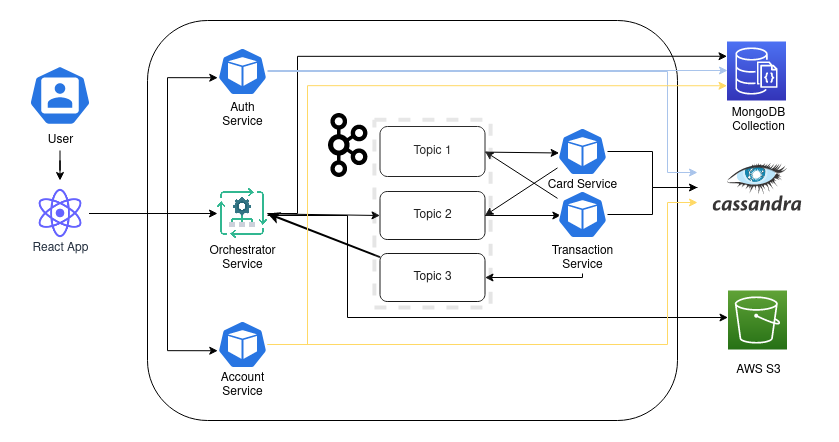

The diagram above was exported from draw.io. Its source (the exported page's mxGraphModel, read from the mxfile embedded in the PNG):
<mxGraphModel dx="1125" dy="637" grid="1" gridSize="10" guides="1" tooltips="1" connect="1" arrows="1" fold="1" page="1" pageScale="1" pageWidth="850" pageHeight="1100" math="0" shadow="0">
  <root>
    <mxCell id="0" />
    <mxCell id="1" parent="0" />
    <mxCell id="9nIvkAbjw_-Rpv97cm6J-6" value="" style="rounded=1;whiteSpace=wrap;html=1;" parent="1" vertex="1">
      <mxGeometry x="180" y="270" width="530" height="400" as="geometry" />
    </mxCell>
    <mxCell id="qzOXMVU-TMB_CdMa0XdG-53" style="edgeStyle=none;rounded=0;orthogonalLoop=1;jettySize=auto;html=1;entryX=0;entryY=0.5;entryDx=0;entryDy=0;startArrow=none;startFill=0;endArrow=classic;endFill=1;" parent="1" source="9nIvkAbjw_-Rpv97cm6J-12" target="9nIvkAbjw_-Rpv97cm6J-27" edge="1">
      <mxGeometry relative="1" as="geometry" />
    </mxCell>
    <mxCell id="qzOXMVU-TMB_CdMa0XdG-54" style="edgeStyle=orthogonalEdgeStyle;rounded=0;orthogonalLoop=1;jettySize=auto;html=1;startArrow=none;startFill=0;endArrow=classic;endFill=1;" parent="1" source="9nIvkAbjw_-Rpv97cm6J-12" target="qzOXMVU-TMB_CdMa0XdG-24" edge="1">
      <mxGeometry relative="1" as="geometry">
        <Array as="points">
          <mxPoint x="380" y="465" />
          <mxPoint x="380" y="567" />
        </Array>
        <mxPoint x="780" y="570" as="targetPoint" />
      </mxGeometry>
    </mxCell>
    <mxCell id="aIVHJiDUnGChVed-uXBI-3" style="edgeStyle=orthogonalEdgeStyle;rounded=0;orthogonalLoop=1;jettySize=auto;html=1;entryX=0;entryY=0.25;entryDx=0;entryDy=0;entryPerimeter=0;endArrow=classic;endFill=1;strokeColor=#000000;" parent="1" source="9nIvkAbjw_-Rpv97cm6J-12" target="6-9B_Z50QaaR_-MLe3Uf-16" edge="1">
      <mxGeometry relative="1" as="geometry">
        <Array as="points">
          <mxPoint x="330" y="463" />
          <mxPoint x="330" y="306" />
        </Array>
      </mxGeometry>
    </mxCell>
    <mxCell id="9nIvkAbjw_-Rpv97cm6J-12" value="" style="shape=image;verticalLabelPosition=bottom;labelBackgroundColor=default;verticalAlign=top;aspect=fixed;imageAspect=0;image=data:image/png,(base64 omitted: 30740 chars);" parent="1" vertex="1">
      <mxGeometry x="250" y="438" width="50" height="50" as="geometry" />
    </mxCell>
    <mxCell id="qzOXMVU-TMB_CdMa0XdG-46" style="edgeStyle=none;rounded=0;orthogonalLoop=1;jettySize=auto;html=1;entryX=0.033;entryY=0.531;entryDx=0;entryDy=0;entryPerimeter=0;startArrow=none;startFill=0;endArrow=classic;endFill=1;" parent="1" source="9nIvkAbjw_-Rpv97cm6J-26" target="qzOXMVU-TMB_CdMa0XdG-30" edge="1">
      <mxGeometry relative="1" as="geometry" />
    </mxCell>
    <mxCell id="9nIvkAbjw_-Rpv97cm6J-26" value="Topic 1" style="rounded=1;whiteSpace=wrap;html=1;" parent="1" vertex="1">
      <mxGeometry x="412.5" y="376" width="105" height="50" as="geometry" />
    </mxCell>
    <mxCell id="qzOXMVU-TMB_CdMa0XdG-47" style="edgeStyle=none;rounded=0;orthogonalLoop=1;jettySize=auto;html=1;entryX=0.067;entryY=0.521;entryDx=0;entryDy=0;entryPerimeter=0;startArrow=none;startFill=0;endArrow=classic;endFill=1;" parent="1" source="9nIvkAbjw_-Rpv97cm6J-27" target="qzOXMVU-TMB_CdMa0XdG-31" edge="1">
      <mxGeometry relative="1" as="geometry" />
    </mxCell>
    <mxCell id="9nIvkAbjw_-Rpv97cm6J-27" value="Topic 2" style="rounded=1;whiteSpace=wrap;html=1;" parent="1" vertex="1">
      <mxGeometry x="412.5" y="441" width="105" height="48" as="geometry" />
    </mxCell>
    <mxCell id="qzOXMVU-TMB_CdMa0XdG-49" style="edgeStyle=none;rounded=0;orthogonalLoop=1;jettySize=auto;html=1;entryX=1;entryY=0.5;entryDx=0;entryDy=0;startArrow=none;startFill=0;endArrow=classic;endFill=1;strokeWidth=2;" parent="1" source="9nIvkAbjw_-Rpv97cm6J-28" target="9nIvkAbjw_-Rpv97cm6J-12" edge="1">
      <mxGeometry relative="1" as="geometry" />
    </mxCell>
    <mxCell id="9nIvkAbjw_-Rpv97cm6J-28" value="Topic 3" style="rounded=1;whiteSpace=wrap;html=1;" parent="1" vertex="1">
      <mxGeometry x="412.5" y="503" width="105" height="48" as="geometry" />
    </mxCell>
    <mxCell id="9nIvkAbjw_-Rpv97cm6J-42" value="" style="sketch=0;html=1;dashed=0;whitespace=wrap;fillColor=#2875E2;strokeColor=#ffffff;points=[[0.005,0.63,0],[0.1,0.2,0],[0.9,0.2,0],[0.5,0,0],[0.995,0.63,0],[0.72,0.99,0],[0.5,1,0],[0.28,0.99,0]];shape=mxgraph.kubernetes.icon;prIcon=user" parent="1" vertex="1">
      <mxGeometry x="60" y="315" width="65" height="60" as="geometry" />
    </mxCell>
    <mxCell id="qzOXMVU-TMB_CdMa0XdG-68" style="edgeStyle=orthogonalEdgeStyle;rounded=0;orthogonalLoop=1;jettySize=auto;html=1;startArrow=none;startFill=0;endArrow=classic;endFill=1;" parent="1" source="9nIvkAbjw_-Rpv97cm6J-43" edge="1">
      <mxGeometry relative="1" as="geometry">
        <mxPoint x="92.5" y="430" as="targetPoint" />
      </mxGeometry>
    </mxCell>
    <mxCell id="9nIvkAbjw_-Rpv97cm6J-43" value="User" style="text;html=1;align=center;verticalAlign=middle;resizable=0;points=[];autosize=1;strokeColor=none;fillColor=none;" parent="1" vertex="1">
      <mxGeometry x="72.50000000000006" y="380" width="40" height="20" as="geometry" />
    </mxCell>
    <mxCell id="9nIvkAbjw_-Rpv97cm6J-50" value="&lt;div&gt;Orchestrator&lt;/div&gt;Service" style="text;html=1;align=center;verticalAlign=middle;resizable=0;points=[];autosize=1;strokeColor=none;fillColor=none;" parent="1" vertex="1">
      <mxGeometry x="230" y="488" width="90" height="40" as="geometry" />
    </mxCell>
    <mxCell id="9nIvkAbjw_-Rpv97cm6J-96" value="&lt;div&gt;MongoDB &lt;br&gt;&lt;/div&gt;&lt;div&gt;Collection&lt;/div&gt;" style="text;html=1;align=center;verticalAlign=middle;resizable=0;points=[];autosize=1;strokeColor=none;fillColor=none;" parent="1" vertex="1">
      <mxGeometry x="750.5" y="350" width="80" height="40" as="geometry" />
    </mxCell>
    <mxCell id="6-9B_Z50QaaR_-MLe3Uf-16" value="" style="sketch=0;points=[[0,0,0],[0.25,0,0],[0.5,0,0],[0.75,0,0],[1,0,0],[0,1,0],[0.25,1,0],[0.5,1,0],[0.75,1,0],[1,1,0],[0,0.25,0],[0,0.5,0],[0,0.75,0],[1,0.25,0],[1,0.5,0],[1,0.75,0]];outlineConnect=0;fontColor=#232F3E;gradientColor=#4D72F3;gradientDirection=north;fillColor=#3334B9;strokeColor=#ffffff;dashed=0;verticalLabelPosition=bottom;verticalAlign=top;align=center;html=1;fontSize=12;fontStyle=0;aspect=fixed;shape=mxgraph.aws4.resourceIcon;resIcon=mxgraph.aws4.documentdb_with_mongodb_compatibility;glass=0;" parent="1" vertex="1">
      <mxGeometry x="759.5" y="291" width="59" height="59" as="geometry" />
    </mxCell>
    <mxCell id="npzCbnZvEgepdiPTWXSR-15" style="edgeStyle=orthogonalEdgeStyle;rounded=0;orthogonalLoop=1;jettySize=auto;html=1;entryX=0;entryY=0.5;entryDx=0;entryDy=0;endArrow=classic;endFill=1;strokeWidth=1;" parent="1" source="6-9B_Z50QaaR_-MLe3Uf-28" target="9nIvkAbjw_-Rpv97cm6J-12" edge="1">
      <mxGeometry relative="1" as="geometry" />
    </mxCell>
    <mxCell id="npzCbnZvEgepdiPTWXSR-16" style="edgeStyle=orthogonalEdgeStyle;rounded=0;orthogonalLoop=1;jettySize=auto;html=1;entryX=0.005;entryY=0.63;entryDx=0;entryDy=0;entryPerimeter=0;endArrow=classic;endFill=1;strokeWidth=1;" parent="1" source="6-9B_Z50QaaR_-MLe3Uf-28" target="6-9B_Z50QaaR_-MLe3Uf-41" edge="1">
      <mxGeometry relative="1" as="geometry">
        <Array as="points">
          <mxPoint x="200" y="463" />
          <mxPoint x="200" y="327" />
        </Array>
      </mxGeometry>
    </mxCell>
    <mxCell id="npzCbnZvEgepdiPTWXSR-17" style="edgeStyle=orthogonalEdgeStyle;rounded=0;orthogonalLoop=1;jettySize=auto;html=1;entryX=0.005;entryY=0.63;entryDx=0;entryDy=0;entryPerimeter=0;endArrow=classic;endFill=1;strokeWidth=1;" parent="1" source="6-9B_Z50QaaR_-MLe3Uf-28" target="6-9B_Z50QaaR_-MLe3Uf-42" edge="1">
      <mxGeometry relative="1" as="geometry">
        <Array as="points">
          <mxPoint x="200" y="463" />
          <mxPoint x="200" y="600" />
        </Array>
      </mxGeometry>
    </mxCell>
    <mxCell id="6-9B_Z50QaaR_-MLe3Uf-28" value="" style="shape=image;html=1;verticalAlign=top;verticalLabelPosition=bottom;labelBackgroundColor=#ffffff;imageAspect=0;aspect=fixed;image=https://cdn1.iconfinder.com/data/icons/unicons-line-vol-5/24/react-128.png;glass=0;dashed=0;sketch=0;fontFamily=Helvetica;fontSize=12;fontColor=#232F3E;strokeColor=#ffffff;fillColor=#3334B9;gradientColor=#4D72F3;gradientDirection=north;" parent="1" vertex="1">
      <mxGeometry x="63.5" y="434" width="58" height="58" as="geometry" />
    </mxCell>
    <mxCell id="6-9B_Z50QaaR_-MLe3Uf-29" value="React App" style="text;html=1;align=center;verticalAlign=middle;resizable=0;points=[];autosize=1;strokeColor=none;fillColor=none;fontSize=12;fontFamily=Helvetica;fontColor=#232F3E;" parent="1" vertex="1">
      <mxGeometry x="52.5" y="483" width="80" height="30" as="geometry" />
    </mxCell>
    <mxCell id="qzOXMVU-TMB_CdMa0XdG-35" style="edgeStyle=orthogonalEdgeStyle;rounded=0;orthogonalLoop=1;jettySize=auto;html=1;strokeColor=#A9C4EB;" parent="1" source="6-9B_Z50QaaR_-MLe3Uf-41" edge="1">
      <mxGeometry relative="1" as="geometry">
        <mxPoint x="760" y="321" as="targetPoint" />
        <Array as="points">
          <mxPoint x="760" y="320" />
        </Array>
      </mxGeometry>
    </mxCell>
    <mxCell id="aIVHJiDUnGChVed-uXBI-2" style="edgeStyle=orthogonalEdgeStyle;rounded=0;orthogonalLoop=1;jettySize=auto;html=1;entryX=0;entryY=0.25;entryDx=0;entryDy=0;endArrow=classic;endFill=1;strokeColor=#A9C4EB;" parent="1" source="6-9B_Z50QaaR_-MLe3Uf-41" target="qzOXMVU-TMB_CdMa0XdG-10" edge="1">
      <mxGeometry relative="1" as="geometry">
        <Array as="points">
          <mxPoint x="700" y="321" />
          <mxPoint x="700" y="422" />
        </Array>
      </mxGeometry>
    </mxCell>
    <mxCell id="6-9B_Z50QaaR_-MLe3Uf-41" value="" style="sketch=0;html=1;dashed=0;whitespace=wrap;fillColor=#2875E2;strokeColor=#ffffff;points=[[0.005,0.63,0],[0.1,0.2,0],[0.9,0.2,0],[0.5,0,0],[0.995,0.63,0],[0.72,0.99,0],[0.5,1,0],[0.28,0.99,0]];shape=mxgraph.kubernetes.icon;prIcon=pod;glass=0;fontFamily=Helvetica;fontSize=12;fontColor=#232F3E;" parent="1" vertex="1">
      <mxGeometry x="250" y="297.00000000000006" width="50" height="48" as="geometry" />
    </mxCell>
    <mxCell id="npzCbnZvEgepdiPTWXSR-6" style="edgeStyle=orthogonalEdgeStyle;rounded=0;orthogonalLoop=1;jettySize=auto;html=1;endArrow=classic;endFill=1;entryX=0;entryY=0.75;entryDx=0;entryDy=0;strokeColor=#FFD966;" parent="1" source="6-9B_Z50QaaR_-MLe3Uf-42" target="qzOXMVU-TMB_CdMa0XdG-10" edge="1">
      <mxGeometry relative="1" as="geometry">
        <mxPoint x="690" y="440" as="targetPoint" />
        <Array as="points">
          <mxPoint x="700" y="594" />
          <mxPoint x="700" y="452" />
        </Array>
      </mxGeometry>
    </mxCell>
    <mxCell id="aIVHJiDUnGChVed-uXBI-1" style="edgeStyle=orthogonalEdgeStyle;rounded=0;orthogonalLoop=1;jettySize=auto;html=1;entryX=0;entryY=0.75;entryDx=0;entryDy=0;entryPerimeter=0;endArrow=classic;endFill=1;strokeColor=#FFD966;" parent="1" source="6-9B_Z50QaaR_-MLe3Uf-42" target="6-9B_Z50QaaR_-MLe3Uf-16" edge="1">
      <mxGeometry relative="1" as="geometry">
        <Array as="points">
          <mxPoint x="340" y="594" />
          <mxPoint x="340" y="335" />
        </Array>
      </mxGeometry>
    </mxCell>
    <mxCell id="6-9B_Z50QaaR_-MLe3Uf-42" value="" style="sketch=0;html=1;dashed=0;whitespace=wrap;fillColor=#2875E2;strokeColor=#ffffff;points=[[0.005,0.63,0],[0.1,0.2,0],[0.9,0.2,0],[0.5,0,0],[0.995,0.63,0],[0.72,0.99,0],[0.5,1,0],[0.28,0.99,0]];shape=mxgraph.kubernetes.icon;prIcon=pod;glass=0;fontFamily=Helvetica;fontSize=12;fontColor=#232F3E;" parent="1" vertex="1">
      <mxGeometry x="250" y="570" width="50" height="48" as="geometry" />
    </mxCell>
    <mxCell id="qzOXMVU-TMB_CdMa0XdG-10" value="" style="shape=image;verticalLabelPosition=bottom;labelBackgroundColor=default;verticalAlign=top;aspect=fixed;imageAspect=0;image=https://www.vectorlogo.zone/logos/apache_cassandra/apache_cassandra-ar21.svg;" parent="1" vertex="1">
      <mxGeometry x="730" y="407" width="120" height="60" as="geometry" />
    </mxCell>
    <mxCell id="qzOXMVU-TMB_CdMa0XdG-24" value="" style="sketch=0;points=[[0,0,0],[0.25,0,0],[0.5,0,0],[0.75,0,0],[1,0,0],[0,1,0],[0.25,1,0],[0.5,1,0],[0.75,1,0],[1,1,0],[0,0.25,0],[0,0.5,0],[0,0.75,0],[1,0.25,0],[1,0.5,0],[1,0.75,0]];outlineConnect=0;fontColor=#232F3E;gradientColor=#60A337;gradientDirection=north;fillColor=#277116;strokeColor=#ffffff;dashed=0;verticalLabelPosition=bottom;verticalAlign=top;align=center;html=1;fontSize=12;fontStyle=0;aspect=fixed;shape=mxgraph.aws4.resourceIcon;resIcon=mxgraph.aws4.s3;" parent="1" vertex="1">
      <mxGeometry x="760.5" y="540" width="59" height="59" as="geometry" />
    </mxCell>
    <mxCell id="qzOXMVU-TMB_CdMa0XdG-25" value="AWS S3" style="text;html=1;align=center;verticalAlign=middle;resizable=0;points=[];autosize=1;strokeColor=none;fillColor=none;" parent="1" vertex="1">
      <mxGeometry x="760.5" y="610" width="60" height="20" as="geometry" />
    </mxCell>
    <mxCell id="qzOXMVU-TMB_CdMa0XdG-37" style="edgeStyle=orthogonalEdgeStyle;rounded=0;orthogonalLoop=1;jettySize=auto;html=1;entryX=0;entryY=0.5;entryDx=0;entryDy=0;" parent="1" source="qzOXMVU-TMB_CdMa0XdG-30" target="qzOXMVU-TMB_CdMa0XdG-10" edge="1">
      <mxGeometry relative="1" as="geometry" />
    </mxCell>
    <mxCell id="qzOXMVU-TMB_CdMa0XdG-44" style="edgeStyle=none;rounded=0;orthogonalLoop=1;jettySize=auto;html=1;entryX=1;entryY=0.5;entryDx=0;entryDy=0;startArrow=none;startFill=0;endArrow=classic;endFill=1;" parent="1" source="qzOXMVU-TMB_CdMa0XdG-30" target="9nIvkAbjw_-Rpv97cm6J-27" edge="1">
      <mxGeometry relative="1" as="geometry" />
    </mxCell>
    <mxCell id="qzOXMVU-TMB_CdMa0XdG-30" value="" style="sketch=0;html=1;dashed=0;whitespace=wrap;fillColor=#2875E2;strokeColor=#ffffff;points=[[0.005,0.63,0],[0.1,0.2,0],[0.9,0.2,0],[0.5,0,0],[0.995,0.63,0],[0.72,0.99,0],[0.5,1,0],[0.28,0.99,0]];shape=mxgraph.kubernetes.icon;prIcon=pod;glass=0;fontFamily=Helvetica;fontSize=12;fontColor=#232F3E;" parent="1" vertex="1">
      <mxGeometry x="590" y="377.00000000000006" width="50" height="48" as="geometry" />
    </mxCell>
    <mxCell id="qzOXMVU-TMB_CdMa0XdG-38" style="edgeStyle=orthogonalEdgeStyle;rounded=0;orthogonalLoop=1;jettySize=auto;html=1;entryX=0;entryY=0.5;entryDx=0;entryDy=0;endArrow=none;endFill=0;" parent="1" source="qzOXMVU-TMB_CdMa0XdG-31" target="qzOXMVU-TMB_CdMa0XdG-10" edge="1">
      <mxGeometry relative="1" as="geometry">
        <Array as="points">
          <mxPoint x="685" y="464" />
          <mxPoint x="685" y="437" />
        </Array>
      </mxGeometry>
    </mxCell>
    <mxCell id="qzOXMVU-TMB_CdMa0XdG-45" style="edgeStyle=none;rounded=0;orthogonalLoop=1;jettySize=auto;html=1;entryX=1;entryY=0.5;entryDx=0;entryDy=0;startArrow=none;startFill=0;endArrow=classic;endFill=1;" parent="1" source="qzOXMVU-TMB_CdMa0XdG-31" target="9nIvkAbjw_-Rpv97cm6J-26" edge="1">
      <mxGeometry relative="1" as="geometry" />
    </mxCell>
    <mxCell id="qzOXMVU-TMB_CdMa0XdG-31" value="" style="sketch=0;html=1;dashed=0;whitespace=wrap;fillColor=#2875E2;strokeColor=#ffffff;points=[[0.005,0.63,0],[0.1,0.2,0],[0.9,0.2,0],[0.5,0,0],[0.995,0.63,0],[0.72,0.99,0],[0.5,1,0],[0.28,0.99,0]];shape=mxgraph.kubernetes.icon;prIcon=pod;glass=0;fontFamily=Helvetica;fontSize=12;fontColor=#232F3E;" parent="1" vertex="1">
      <mxGeometry x="590" y="440" width="50" height="48" as="geometry" />
    </mxCell>
    <mxCell id="qzOXMVU-TMB_CdMa0XdG-60" value="Card Service" style="text;html=1;align=center;verticalAlign=middle;resizable=0;points=[];autosize=1;strokeColor=none;fillColor=none;" parent="1" vertex="1">
      <mxGeometry x="570" y="425" width="90" height="20" as="geometry" />
    </mxCell>
    <mxCell id="qzOXMVU-TMB_CdMa0XdG-62" style="edgeStyle=orthogonalEdgeStyle;rounded=0;orthogonalLoop=1;jettySize=auto;html=1;entryX=1;entryY=0.5;entryDx=0;entryDy=0;startArrow=none;startFill=0;endArrow=classic;endFill=1;" parent="1" source="qzOXMVU-TMB_CdMa0XdG-61" target="9nIvkAbjw_-Rpv97cm6J-28" edge="1">
      <mxGeometry relative="1" as="geometry">
        <Array as="points">
          <mxPoint x="615" y="527" />
        </Array>
      </mxGeometry>
    </mxCell>
    <mxCell id="qzOXMVU-TMB_CdMa0XdG-61" value="Transaction &lt;br&gt;Service" style="text;html=1;align=center;verticalAlign=middle;resizable=0;points=[];autosize=1;strokeColor=none;fillColor=none;" parent="1" vertex="1">
      <mxGeometry x="575" y="493" width="80" height="30" as="geometry" />
    </mxCell>
    <mxCell id="qzOXMVU-TMB_CdMa0XdG-64" value="Account&lt;br&gt;&lt;div&gt;Service&lt;/div&gt;" style="text;html=1;align=center;verticalAlign=middle;resizable=0;points=[];autosize=1;strokeColor=none;fillColor=none;" parent="1" vertex="1">
      <mxGeometry x="240" y="615" width="70" height="40" as="geometry" />
    </mxCell>
    <mxCell id="qzOXMVU-TMB_CdMa0XdG-65" value="Auth&lt;br&gt;Service" style="text;html=1;align=center;verticalAlign=middle;resizable=0;points=[];autosize=1;strokeColor=none;fillColor=none;" parent="1" vertex="1">
      <mxGeometry x="245" y="345" width="60" height="40" as="geometry" />
    </mxCell>
    <mxCell id="QpGSRESEzgXeEuUFe05V-15" value="" style="shape=image;verticalLabelPosition=bottom;labelBackgroundColor=default;verticalAlign=top;aspect=fixed;imageAspect=0;image=https://www.vectorlogo.zone/logos/apache_kafka/apache_kafka-icon.svg;" parent="1" vertex="1">
      <mxGeometry x="348.5" y="363" width="64" height="64" as="geometry" />
    </mxCell>
    <mxCell id="QpGSRESEzgXeEuUFe05V-17" value="" style="rounded=0;whiteSpace=wrap;html=1;glass=1;fontSize=16;strokeWidth=4;opacity=10;dashed=1;" parent="1" vertex="1">
      <mxGeometry x="406.91" y="369.33" width="116.18" height="187.67" as="geometry" />
    </mxCell>
  </root>
</mxGraphModel>